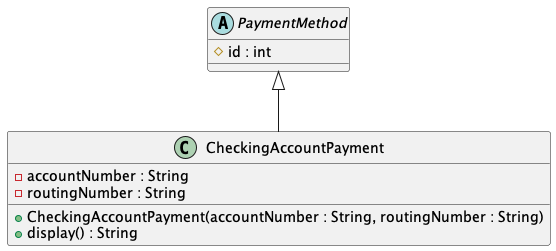

The diagram above was rendered by PlantUML. Its source (embedded in the PNG):
@startuml CheckingAccountPayment
!include PaymentMethod.puml

class CheckingAccountPayment extends PaymentMethod {
    - accountNumber : String
    - routingNumber : String
    + CheckingAccountPayment(accountNumber : String, routingNumber : String)
    + display() : String
}
@enduml